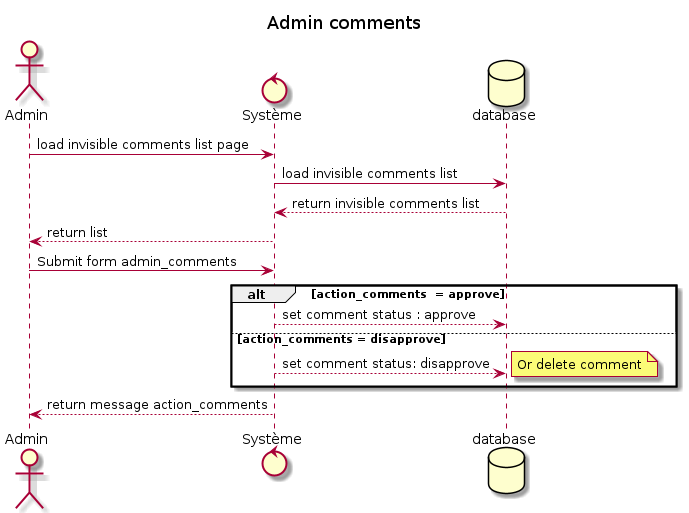

The diagram above was rendered by PlantUML. Its source (embedded in the PNG):
@startuml
title Admin comments
actor Admin

control Système
database database
Admin -> Système: load invisible comments list page

Système -> database: load invisible comments list
database --> Système: return invisible comments list
Système --> Admin: return list

Admin -> Système: Submit form admin_comments

alt action_comments  = approve
    Système --> database :set comment status : approve 

else action_comments = disapprove

    Système --> database :set comment status: disapprove
    note right : Or delete comment

end
    Système --> Admin: return message action_comments

@enduml